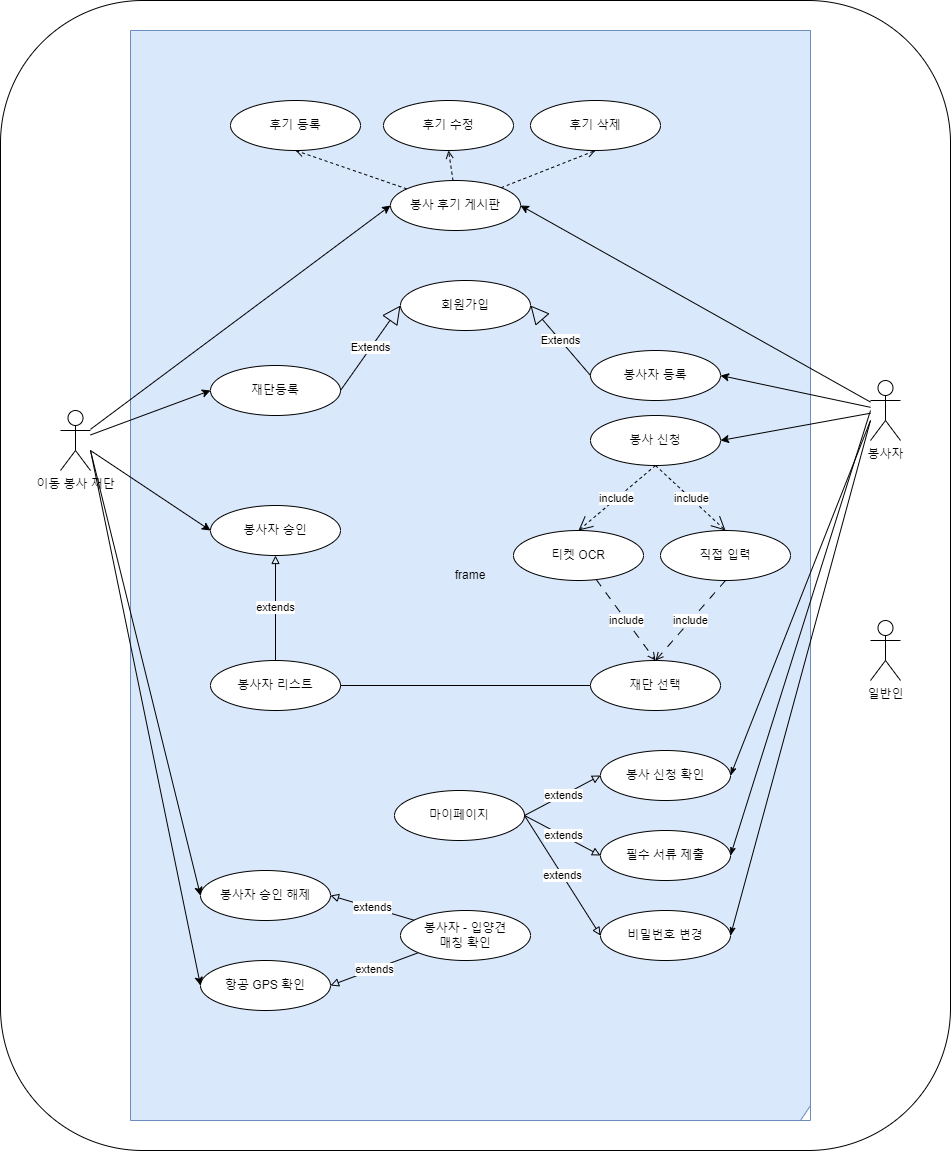

The diagram above was exported from draw.io. Its source (the exported page's mxGraphModel, read from the mxfile embedded in the PNG):
<mxGraphModel dx="1909" dy="998" grid="1" gridSize="10" guides="1" tooltips="1" connect="1" arrows="1" fold="1" page="1" pageScale="1" pageWidth="827" pageHeight="1169" math="0" shadow="0">
  <root>
    <mxCell id="0" />
    <mxCell id="1" parent="0" />
    <mxCell id="6G612CNILxhgiJbkgCXl-1" value="" style="rounded=1;whiteSpace=wrap;html=1;fillColor=#FFFFFF;" vertex="1" parent="1">
      <mxGeometry x="20" y="30" width="950" height="1150" as="geometry" />
    </mxCell>
    <mxCell id="0-1HWuXZqGuLSO_NvvDD-6" value="frame" style="shape=umlFrame;whiteSpace=wrap;html=1;width=680;height=1090;fillColor=#dae8fc;strokeColor=#6c8ebf;" parent="1" vertex="1">
      <mxGeometry x="150" y="60" width="680" height="1090" as="geometry" />
    </mxCell>
    <mxCell id="0-1HWuXZqGuLSO_NvvDD-9" style="rounded=0;orthogonalLoop=1;jettySize=auto;html=1;entryX=0;entryY=0.5;entryDx=0;entryDy=0;" parent="1" source="0-1HWuXZqGuLSO_NvvDD-1" target="0-1HWuXZqGuLSO_NvvDD-8" edge="1">
      <mxGeometry relative="1" as="geometry" />
    </mxCell>
    <mxCell id="0-1HWuXZqGuLSO_NvvDD-1" value="이동 봉사 재단" style="shape=umlActor;verticalLabelPosition=bottom;verticalAlign=top;html=1;" parent="1" vertex="1">
      <mxGeometry x="80" y="440" width="30" height="60" as="geometry" />
    </mxCell>
    <mxCell id="0-1HWuXZqGuLSO_NvvDD-11" style="edgeStyle=none;rounded=0;orthogonalLoop=1;jettySize=auto;html=1;entryX=1;entryY=0.5;entryDx=0;entryDy=0;" parent="1" source="0-1HWuXZqGuLSO_NvvDD-4" target="0-1HWuXZqGuLSO_NvvDD-10" edge="1">
      <mxGeometry relative="1" as="geometry" />
    </mxCell>
    <mxCell id="0-1HWuXZqGuLSO_NvvDD-46" style="edgeStyle=none;rounded=0;orthogonalLoop=1;jettySize=auto;html=1;entryX=1;entryY=0.5;entryDx=0;entryDy=0;endArrow=classicThin;endFill=1;" parent="1" target="0-1HWuXZqGuLSO_NvvDD-50" edge="1">
      <mxGeometry relative="1" as="geometry">
        <mxPoint x="890" y="440" as="sourcePoint" />
      </mxGeometry>
    </mxCell>
    <mxCell id="0-1HWuXZqGuLSO_NvvDD-4" value="봉사자" style="shape=umlActor;verticalLabelPosition=bottom;verticalAlign=top;html=1;" parent="1" vertex="1">
      <mxGeometry x="890" y="410" width="30" height="60" as="geometry" />
    </mxCell>
    <mxCell id="0-1HWuXZqGuLSO_NvvDD-5" value="일반인" style="shape=umlActor;verticalLabelPosition=bottom;verticalAlign=top;html=1;" parent="1" vertex="1">
      <mxGeometry x="890" y="650" width="30" height="60" as="geometry" />
    </mxCell>
    <mxCell id="0-1HWuXZqGuLSO_NvvDD-8" value="재단등록" style="ellipse;whiteSpace=wrap;html=1;" parent="1" vertex="1">
      <mxGeometry x="230" y="395" width="130" height="50" as="geometry" />
    </mxCell>
    <mxCell id="0-1HWuXZqGuLSO_NvvDD-10" value="봉사자 등록" style="ellipse;whiteSpace=wrap;html=1;" parent="1" vertex="1">
      <mxGeometry x="610" y="380" width="130" height="50" as="geometry" />
    </mxCell>
    <mxCell id="0-1HWuXZqGuLSO_NvvDD-13" value="회원가입" style="ellipse;whiteSpace=wrap;html=1;" parent="1" vertex="1">
      <mxGeometry x="420" y="310" width="130" height="50" as="geometry" />
    </mxCell>
    <mxCell id="0-1HWuXZqGuLSO_NvvDD-15" value="Extends" style="endArrow=block;endSize=16;endFill=0;html=1;rounded=0;entryX=0;entryY=0.5;entryDx=0;entryDy=0;exitX=1;exitY=0.5;exitDx=0;exitDy=0;" parent="1" source="0-1HWuXZqGuLSO_NvvDD-8" target="0-1HWuXZqGuLSO_NvvDD-13" edge="1">
      <mxGeometry width="160" relative="1" as="geometry">
        <mxPoint x="410" y="580" as="sourcePoint" />
        <mxPoint x="570" y="580" as="targetPoint" />
      </mxGeometry>
    </mxCell>
    <mxCell id="0-1HWuXZqGuLSO_NvvDD-16" value="Extends" style="endArrow=block;endSize=16;endFill=0;html=1;rounded=0;entryX=1;entryY=0.5;entryDx=0;entryDy=0;exitX=0;exitY=0.5;exitDx=0;exitDy=0;" parent="1" source="0-1HWuXZqGuLSO_NvvDD-10" target="0-1HWuXZqGuLSO_NvvDD-13" edge="1">
      <mxGeometry width="160" relative="1" as="geometry">
        <mxPoint x="380" y="415" as="sourcePoint" />
        <mxPoint x="420.00000000000273" y="475" as="targetPoint" />
      </mxGeometry>
    </mxCell>
    <mxCell id="0-1HWuXZqGuLSO_NvvDD-38" value="extends" style="edgeStyle=none;rounded=0;orthogonalLoop=1;jettySize=auto;html=1;entryX=0.5;entryY=1;entryDx=0;entryDy=0;endArrow=block;endFill=0;" parent="1" source="0-1HWuXZqGuLSO_NvvDD-17" target="0-1HWuXZqGuLSO_NvvDD-36" edge="1">
      <mxGeometry relative="1" as="geometry" />
    </mxCell>
    <mxCell id="0-1HWuXZqGuLSO_NvvDD-17" value="봉사자 리스트" style="ellipse;whiteSpace=wrap;html=1;" parent="1" vertex="1">
      <mxGeometry x="230" y="690" width="130" height="50" as="geometry" />
    </mxCell>
    <mxCell id="0-1HWuXZqGuLSO_NvvDD-19" value="봉사 신청" style="ellipse;whiteSpace=wrap;html=1;" parent="1" vertex="1">
      <mxGeometry x="610" y="445" width="130" height="50" as="geometry" />
    </mxCell>
    <mxCell id="0-1HWuXZqGuLSO_NvvDD-20" style="edgeStyle=none;rounded=0;orthogonalLoop=1;jettySize=auto;html=1;entryX=1;entryY=0.5;entryDx=0;entryDy=0;" parent="1" source="0-1HWuXZqGuLSO_NvvDD-4" target="0-1HWuXZqGuLSO_NvvDD-19" edge="1">
      <mxGeometry relative="1" as="geometry">
        <mxPoint x="900" y="446.81818181818187" as="sourcePoint" />
        <mxPoint x="749.9999999999998" y="415" as="targetPoint" />
      </mxGeometry>
    </mxCell>
    <mxCell id="0-1HWuXZqGuLSO_NvvDD-55" style="edgeStyle=none;rounded=0;orthogonalLoop=1;jettySize=auto;html=1;entryX=0.5;entryY=1;entryDx=0;entryDy=0;dashed=1;endArrow=open;endFill=0;" parent="1" source="0-1HWuXZqGuLSO_NvvDD-22" target="0-1HWuXZqGuLSO_NvvDD-52" edge="1">
      <mxGeometry relative="1" as="geometry" />
    </mxCell>
    <mxCell id="0-1HWuXZqGuLSO_NvvDD-56" style="edgeStyle=none;rounded=0;orthogonalLoop=1;jettySize=auto;html=1;entryX=0.5;entryY=1;entryDx=0;entryDy=0;dashed=1;endArrow=open;endFill=0;" parent="1" source="0-1HWuXZqGuLSO_NvvDD-22" target="0-1HWuXZqGuLSO_NvvDD-53" edge="1">
      <mxGeometry relative="1" as="geometry" />
    </mxCell>
    <mxCell id="0-1HWuXZqGuLSO_NvvDD-57" style="edgeStyle=none;rounded=0;orthogonalLoop=1;jettySize=auto;html=1;dashed=1;endArrow=open;endFill=0;entryX=0.5;entryY=1;entryDx=0;entryDy=0;" parent="1" source="0-1HWuXZqGuLSO_NvvDD-22" target="0-1HWuXZqGuLSO_NvvDD-54" edge="1">
      <mxGeometry relative="1" as="geometry" />
    </mxCell>
    <mxCell id="0-1HWuXZqGuLSO_NvvDD-22" value="봉사 후기 게시판" style="ellipse;whiteSpace=wrap;html=1;" parent="1" vertex="1">
      <mxGeometry x="410" y="210" width="130" height="50" as="geometry" />
    </mxCell>
    <mxCell id="0-1HWuXZqGuLSO_NvvDD-23" style="rounded=0;orthogonalLoop=1;jettySize=auto;html=1;entryX=0;entryY=0.5;entryDx=0;entryDy=0;" parent="1" source="0-1HWuXZqGuLSO_NvvDD-1" target="0-1HWuXZqGuLSO_NvvDD-22" edge="1">
      <mxGeometry relative="1" as="geometry">
        <mxPoint x="120" y="472.19999999999993" as="sourcePoint" />
        <mxPoint x="229.99999999999864" y="415" as="targetPoint" />
      </mxGeometry>
    </mxCell>
    <mxCell id="0-1HWuXZqGuLSO_NvvDD-24" style="edgeStyle=none;rounded=0;orthogonalLoop=1;jettySize=auto;html=1;entryX=1;entryY=0.5;entryDx=0;entryDy=0;" parent="1" source="0-1HWuXZqGuLSO_NvvDD-4" target="0-1HWuXZqGuLSO_NvvDD-22" edge="1">
      <mxGeometry relative="1" as="geometry">
        <mxPoint x="900" y="446.81818181818187" as="sourcePoint" />
        <mxPoint x="749.9999999999998" y="415" as="targetPoint" />
      </mxGeometry>
    </mxCell>
    <mxCell id="0-1HWuXZqGuLSO_NvvDD-26" style="rounded=0;orthogonalLoop=1;jettySize=auto;html=1;entryX=0;entryY=0.5;entryDx=0;entryDy=0;" parent="1" source="0-1HWuXZqGuLSO_NvvDD-1" target="0-1HWuXZqGuLSO_NvvDD-36" edge="1">
      <mxGeometry relative="1" as="geometry">
        <mxPoint x="110" y="480" as="sourcePoint" />
        <mxPoint x="229.99999999999864" y="480" as="targetPoint" />
      </mxGeometry>
    </mxCell>
    <mxCell id="0-1HWuXZqGuLSO_NvvDD-32" value="include" style="edgeStyle=none;rounded=0;orthogonalLoop=1;jettySize=auto;html=1;entryX=0.5;entryY=0;entryDx=0;entryDy=0;endArrow=open;endFill=0;dashed=1;dashPattern=8 8;" parent="1" source="0-1HWuXZqGuLSO_NvvDD-27" target="0-1HWuXZqGuLSO_NvvDD-31" edge="1">
      <mxGeometry relative="1" as="geometry" />
    </mxCell>
    <mxCell id="0-1HWuXZqGuLSO_NvvDD-27" value="티켓 OCR" style="ellipse;whiteSpace=wrap;html=1;" parent="1" vertex="1">
      <mxGeometry x="533" y="560" width="130" height="50" as="geometry" />
    </mxCell>
    <mxCell id="0-1HWuXZqGuLSO_NvvDD-29" value="include" style="endArrow=open;endSize=12;dashed=1;html=1;rounded=0;entryX=0.5;entryY=0;entryDx=0;entryDy=0;exitX=0.5;exitY=1;exitDx=0;exitDy=0;" parent="1" source="0-1HWuXZqGuLSO_NvvDD-19" target="0-1HWuXZqGuLSO_NvvDD-27" edge="1">
      <mxGeometry x="0.0101" width="160" relative="1" as="geometry">
        <mxPoint x="410" y="490" as="sourcePoint" />
        <mxPoint x="570" y="490" as="targetPoint" />
        <mxPoint as="offset" />
      </mxGeometry>
    </mxCell>
    <mxCell id="0-1HWuXZqGuLSO_NvvDD-33" style="edgeStyle=none;rounded=0;orthogonalLoop=1;jettySize=auto;html=1;endArrow=none;endFill=0;exitX=0;exitY=0.5;exitDx=0;exitDy=0;" parent="1" source="0-1HWuXZqGuLSO_NvvDD-31" target="0-1HWuXZqGuLSO_NvvDD-17" edge="1">
      <mxGeometry relative="1" as="geometry" />
    </mxCell>
    <mxCell id="0-1HWuXZqGuLSO_NvvDD-31" value="재단 선택" style="ellipse;whiteSpace=wrap;html=1;" parent="1" vertex="1">
      <mxGeometry x="610" y="690" width="130" height="50" as="geometry" />
    </mxCell>
    <mxCell id="0-1HWuXZqGuLSO_NvvDD-39" value="extends" style="edgeStyle=none;rounded=0;orthogonalLoop=1;jettySize=auto;html=1;endArrow=block;endFill=0;entryX=0;entryY=0.5;entryDx=0;entryDy=0;exitX=1;exitY=0.5;exitDx=0;exitDy=0;" parent="1" source="0-1HWuXZqGuLSO_NvvDD-34" target="0-1HWuXZqGuLSO_NvvDD-35" edge="1">
      <mxGeometry relative="1" as="geometry" />
    </mxCell>
    <mxCell id="0-1HWuXZqGuLSO_NvvDD-34" value="마이페이지" style="ellipse;whiteSpace=wrap;html=1;" parent="1" vertex="1">
      <mxGeometry x="414" y="820" width="130" height="50" as="geometry" />
    </mxCell>
    <mxCell id="0-1HWuXZqGuLSO_NvvDD-35" value="봉사 신청 확인" style="ellipse;whiteSpace=wrap;html=1;" parent="1" vertex="1">
      <mxGeometry x="620" y="780" width="130" height="50" as="geometry" />
    </mxCell>
    <mxCell id="0-1HWuXZqGuLSO_NvvDD-36" value="봉사자 승인" style="ellipse;whiteSpace=wrap;html=1;" parent="1" vertex="1">
      <mxGeometry x="230" y="535" width="130" height="50" as="geometry" />
    </mxCell>
    <mxCell id="0-1HWuXZqGuLSO_NvvDD-43" value="extends" style="edgeStyle=none;rounded=0;orthogonalLoop=1;jettySize=auto;html=1;entryX=1;entryY=0.5;entryDx=0;entryDy=0;endArrow=block;endFill=0;" parent="1" source="0-1HWuXZqGuLSO_NvvDD-37" target="0-1HWuXZqGuLSO_NvvDD-42" edge="1">
      <mxGeometry relative="1" as="geometry" />
    </mxCell>
    <mxCell id="0-1HWuXZqGuLSO_NvvDD-61" value="extends" style="edgeStyle=none;rounded=0;orthogonalLoop=1;jettySize=auto;html=1;endArrow=block;endFill=0;entryX=1;entryY=0.5;entryDx=0;entryDy=0;" parent="1" source="0-1HWuXZqGuLSO_NvvDD-37" target="0-1HWuXZqGuLSO_NvvDD-59" edge="1">
      <mxGeometry relative="1" as="geometry" />
    </mxCell>
    <mxCell id="0-1HWuXZqGuLSO_NvvDD-37" value="봉사자 - 입양견 &lt;br&gt;매칭 확인" style="ellipse;whiteSpace=wrap;html=1;" parent="1" vertex="1">
      <mxGeometry x="420" y="940" width="130" height="50" as="geometry" />
    </mxCell>
    <mxCell id="0-1HWuXZqGuLSO_NvvDD-42" value="항공 GPS 확인" style="ellipse;whiteSpace=wrap;html=1;" parent="1" vertex="1">
      <mxGeometry x="220" y="990" width="130" height="50" as="geometry" />
    </mxCell>
    <mxCell id="0-1HWuXZqGuLSO_NvvDD-47" value="직접 입력" style="ellipse;whiteSpace=wrap;html=1;" parent="1" vertex="1">
      <mxGeometry x="680" y="560" width="130" height="50" as="geometry" />
    </mxCell>
    <mxCell id="0-1HWuXZqGuLSO_NvvDD-48" value="include" style="endArrow=open;endSize=12;dashed=1;html=1;rounded=0;entryX=0.5;entryY=0;entryDx=0;entryDy=0;exitX=0.5;exitY=1;exitDx=0;exitDy=0;" parent="1" source="0-1HWuXZqGuLSO_NvvDD-19" target="0-1HWuXZqGuLSO_NvvDD-47" edge="1">
      <mxGeometry x="0.0101" width="160" relative="1" as="geometry">
        <mxPoint x="685" y="505" as="sourcePoint" />
        <mxPoint x="595" y="550" as="targetPoint" />
        <mxPoint as="offset" />
      </mxGeometry>
    </mxCell>
    <mxCell id="0-1HWuXZqGuLSO_NvvDD-49" value="include" style="edgeStyle=none;rounded=0;orthogonalLoop=1;jettySize=auto;html=1;entryX=0.5;entryY=0;entryDx=0;entryDy=0;endArrow=open;endFill=0;dashed=1;dashPattern=8 8;exitX=0.5;exitY=1;exitDx=0;exitDy=0;" parent="1" source="0-1HWuXZqGuLSO_NvvDD-47" target="0-1HWuXZqGuLSO_NvvDD-31" edge="1">
      <mxGeometry relative="1" as="geometry">
        <mxPoint x="625.7202218381392" y="597.0316742475544" as="sourcePoint" />
        <mxPoint x="685" y="640" as="targetPoint" />
      </mxGeometry>
    </mxCell>
    <mxCell id="0-1HWuXZqGuLSO_NvvDD-50" value="필수 서류 제출" style="ellipse;whiteSpace=wrap;html=1;" parent="1" vertex="1">
      <mxGeometry x="620" y="860" width="130" height="50" as="geometry" />
    </mxCell>
    <mxCell id="0-1HWuXZqGuLSO_NvvDD-52" value="후기 등록" style="ellipse;whiteSpace=wrap;html=1;" parent="1" vertex="1">
      <mxGeometry x="250" y="130" width="130" height="50" as="geometry" />
    </mxCell>
    <mxCell id="0-1HWuXZqGuLSO_NvvDD-53" value="후기 수정" style="ellipse;whiteSpace=wrap;html=1;" parent="1" vertex="1">
      <mxGeometry x="403" y="130" width="130" height="50" as="geometry" />
    </mxCell>
    <mxCell id="0-1HWuXZqGuLSO_NvvDD-54" value="후기 삭제" style="ellipse;whiteSpace=wrap;html=1;" parent="1" vertex="1">
      <mxGeometry x="550" y="130" width="130" height="50" as="geometry" />
    </mxCell>
    <mxCell id="0-1HWuXZqGuLSO_NvvDD-59" value="봉사자 승인 해제" style="ellipse;whiteSpace=wrap;html=1;" parent="1" vertex="1">
      <mxGeometry x="220" y="900" width="130" height="50" as="geometry" />
    </mxCell>
    <mxCell id="0-1HWuXZqGuLSO_NvvDD-62" style="rounded=0;orthogonalLoop=1;jettySize=auto;html=1;entryX=0;entryY=0.5;entryDx=0;entryDy=0;" parent="1" target="0-1HWuXZqGuLSO_NvvDD-59" edge="1">
      <mxGeometry relative="1" as="geometry">
        <mxPoint x="110" y="480" as="sourcePoint" />
        <mxPoint x="110" y="730" as="targetPoint" />
      </mxGeometry>
    </mxCell>
    <mxCell id="0-1HWuXZqGuLSO_NvvDD-63" style="rounded=0;orthogonalLoop=1;jettySize=auto;html=1;entryX=0;entryY=0.5;entryDx=0;entryDy=0;" parent="1" target="0-1HWuXZqGuLSO_NvvDD-42" edge="1">
      <mxGeometry relative="1" as="geometry">
        <mxPoint x="110" y="480" as="sourcePoint" />
        <mxPoint x="190" y="1005" as="targetPoint" />
      </mxGeometry>
    </mxCell>
    <mxCell id="0-1HWuXZqGuLSO_NvvDD-65" style="edgeStyle=none;rounded=0;orthogonalLoop=1;jettySize=auto;html=1;entryX=1;entryY=0.5;entryDx=0;entryDy=0;endArrow=classicThin;endFill=1;" parent="1" target="0-1HWuXZqGuLSO_NvvDD-35" edge="1">
      <mxGeometry relative="1" as="geometry">
        <mxPoint x="890" y="450" as="sourcePoint" />
        <mxPoint x="760" y="895" as="targetPoint" />
      </mxGeometry>
    </mxCell>
    <mxCell id="0-1HWuXZqGuLSO_NvvDD-66" value="extends" style="edgeStyle=none;rounded=0;orthogonalLoop=1;jettySize=auto;html=1;endArrow=block;endFill=0;exitX=1;exitY=0.5;exitDx=0;exitDy=0;entryX=0;entryY=0.5;entryDx=0;entryDy=0;" parent="1" source="0-1HWuXZqGuLSO_NvvDD-34" target="0-1HWuXZqGuLSO_NvvDD-50" edge="1">
      <mxGeometry relative="1" as="geometry">
        <mxPoint x="557.9084629412362" y="828.7091537058764" as="sourcePoint" />
        <mxPoint x="632.0915370587609" y="821.2908462941239" as="targetPoint" />
      </mxGeometry>
    </mxCell>
    <mxCell id="0-1HWuXZqGuLSO_NvvDD-67" value="비밀번호 변경" style="ellipse;whiteSpace=wrap;html=1;" parent="1" vertex="1">
      <mxGeometry x="620" y="940" width="130" height="50" as="geometry" />
    </mxCell>
    <mxCell id="0-1HWuXZqGuLSO_NvvDD-68" style="edgeStyle=none;rounded=0;orthogonalLoop=1;jettySize=auto;html=1;entryX=1;entryY=0.5;entryDx=0;entryDy=0;endArrow=classicThin;endFill=1;" parent="1" target="0-1HWuXZqGuLSO_NvvDD-67" edge="1">
      <mxGeometry relative="1" as="geometry">
        <mxPoint x="890" y="450" as="sourcePoint" />
        <mxPoint x="760" y="895" as="targetPoint" />
      </mxGeometry>
    </mxCell>
    <mxCell id="0-1HWuXZqGuLSO_NvvDD-69" value="extends" style="edgeStyle=none;rounded=0;orthogonalLoop=1;jettySize=auto;html=1;endArrow=block;endFill=0;exitX=1;exitY=0.5;exitDx=0;exitDy=0;entryX=0;entryY=0.5;entryDx=0;entryDy=0;" parent="1" source="0-1HWuXZqGuLSO_NvvDD-34" target="0-1HWuXZqGuLSO_NvvDD-67" edge="1">
      <mxGeometry relative="1" as="geometry">
        <mxPoint x="554" y="855" as="sourcePoint" />
        <mxPoint x="630" y="895" as="targetPoint" />
      </mxGeometry>
    </mxCell>
  </root>
</mxGraphModel>